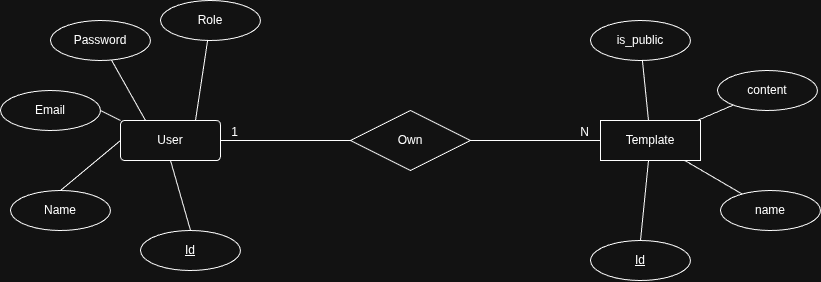

The diagram above was exported from draw.io. Its source (the exported page's mxGraphModel, read from the mxfile embedded in the PNG):
<mxGraphModel dx="870" dy="487" grid="1" gridSize="10" guides="1" tooltips="1" connect="1" arrows="1" fold="1" page="1" pageScale="1" pageWidth="827" pageHeight="1169" math="0" shadow="0">
  <root>
    <mxCell id="0" />
    <mxCell id="1" parent="0" />
    <mxCell id="tWGu5X-xv1jpr1_pDTM1-1" value="User" style="rounded=1;arcSize=10;whiteSpace=wrap;html=1;align=center;" parent="1" vertex="1">
      <mxGeometry x="130" y="340" width="100" height="40" as="geometry" />
    </mxCell>
    <mxCell id="tWGu5X-xv1jpr1_pDTM1-2" value="Own" style="shape=rhombus;perimeter=rhombusPerimeter;whiteSpace=wrap;html=1;align=center;" parent="1" vertex="1">
      <mxGeometry x="360" y="330" width="120" height="60" as="geometry" />
    </mxCell>
    <mxCell id="tWGu5X-xv1jpr1_pDTM1-3" value="Template" style="whiteSpace=wrap;html=1;align=center;" parent="1" vertex="1">
      <mxGeometry x="610" y="340" width="100" height="40" as="geometry" />
    </mxCell>
    <mxCell id="tWGu5X-xv1jpr1_pDTM1-7" value="" style="endArrow=none;html=1;rounded=0;entryX=1;entryY=0.5;entryDx=0;entryDy=0;exitX=0;exitY=0.5;exitDx=0;exitDy=0;" parent="1" source="tWGu5X-xv1jpr1_pDTM1-2" target="tWGu5X-xv1jpr1_pDTM1-1" edge="1">
      <mxGeometry relative="1" as="geometry">
        <mxPoint x="290" y="400" as="sourcePoint" />
        <mxPoint x="450" y="400" as="targetPoint" />
      </mxGeometry>
    </mxCell>
    <mxCell id="tWGu5X-xv1jpr1_pDTM1-8" value="1" style="resizable=0;html=1;whiteSpace=wrap;align=right;verticalAlign=bottom;" parent="tWGu5X-xv1jpr1_pDTM1-7" connectable="0" vertex="1">
      <mxGeometry x="1" relative="1" as="geometry">
        <mxPoint x="20" as="offset" />
      </mxGeometry>
    </mxCell>
    <mxCell id="tWGu5X-xv1jpr1_pDTM1-9" value="" style="endArrow=none;html=1;rounded=0;entryX=0;entryY=0.5;entryDx=0;entryDy=0;" parent="1" target="tWGu5X-xv1jpr1_pDTM1-3" edge="1">
      <mxGeometry relative="1" as="geometry">
        <mxPoint x="480" y="360" as="sourcePoint" />
        <mxPoint x="590" y="360" as="targetPoint" />
      </mxGeometry>
    </mxCell>
    <mxCell id="tWGu5X-xv1jpr1_pDTM1-10" value="N" style="resizable=0;html=1;whiteSpace=wrap;align=right;verticalAlign=bottom;" parent="tWGu5X-xv1jpr1_pDTM1-9" connectable="0" vertex="1">
      <mxGeometry x="1" relative="1" as="geometry">
        <mxPoint x="-10" as="offset" />
      </mxGeometry>
    </mxCell>
    <mxCell id="tWGu5X-xv1jpr1_pDTM1-12" value="Id" style="ellipse;whiteSpace=wrap;html=1;align=center;fontStyle=4;" parent="1" vertex="1">
      <mxGeometry x="150" y="450" width="100" height="40" as="geometry" />
    </mxCell>
    <mxCell id="tWGu5X-xv1jpr1_pDTM1-13" value="Id" style="ellipse;whiteSpace=wrap;html=1;align=center;fontStyle=4;" parent="1" vertex="1">
      <mxGeometry x="600" y="460" width="100" height="40" as="geometry" />
    </mxCell>
    <mxCell id="tWGu5X-xv1jpr1_pDTM1-14" value="Name" style="ellipse;whiteSpace=wrap;html=1;align=center;" parent="1" vertex="1">
      <mxGeometry x="20" y="410" width="100" height="40" as="geometry" />
    </mxCell>
    <mxCell id="tWGu5X-xv1jpr1_pDTM1-15" value="Role" style="ellipse;whiteSpace=wrap;html=1;align=center;" parent="1" vertex="1">
      <mxGeometry x="170" y="220" width="100" height="40" as="geometry" />
    </mxCell>
    <mxCell id="tWGu5X-xv1jpr1_pDTM1-16" value="Password" style="ellipse;whiteSpace=wrap;html=1;align=center;" parent="1" vertex="1">
      <mxGeometry x="60" y="240" width="100" height="40" as="geometry" />
    </mxCell>
    <mxCell id="tWGu5X-xv1jpr1_pDTM1-17" value="Email" style="ellipse;whiteSpace=wrap;html=1;align=center;" parent="1" vertex="1">
      <mxGeometry x="10" y="310" width="100" height="40" as="geometry" />
    </mxCell>
    <mxCell id="tWGu5X-xv1jpr1_pDTM1-24" value="" style="endArrow=none;html=1;rounded=0;exitX=0.5;exitY=0;exitDx=0;exitDy=0;entryX=0;entryY=0.5;entryDx=0;entryDy=0;" parent="1" edge="1">
      <mxGeometry relative="1" as="geometry">
        <mxPoint x="70" y="410" as="sourcePoint" />
        <mxPoint x="130" y="360" as="targetPoint" />
      </mxGeometry>
    </mxCell>
    <mxCell id="tWGu5X-xv1jpr1_pDTM1-25" value="" style="endArrow=none;html=1;rounded=0;exitX=0.5;exitY=0;exitDx=0;exitDy=0;entryX=0.5;entryY=1;entryDx=0;entryDy=0;" parent="1" source="tWGu5X-xv1jpr1_pDTM1-12" target="tWGu5X-xv1jpr1_pDTM1-1" edge="1">
      <mxGeometry relative="1" as="geometry">
        <mxPoint x="200" y="470" as="sourcePoint" />
        <mxPoint x="260" y="420" as="targetPoint" />
      </mxGeometry>
    </mxCell>
    <mxCell id="tWGu5X-xv1jpr1_pDTM1-26" value="" style="endArrow=none;html=1;rounded=0;exitX=0.5;exitY=0;exitDx=0;exitDy=0;entryX=0;entryY=0;entryDx=0;entryDy=0;" parent="1" target="tWGu5X-xv1jpr1_pDTM1-1" edge="1">
      <mxGeometry relative="1" as="geometry">
        <mxPoint x="110" y="330" as="sourcePoint" />
        <mxPoint x="170" y="280" as="targetPoint" />
      </mxGeometry>
    </mxCell>
    <mxCell id="tWGu5X-xv1jpr1_pDTM1-27" value="" style="endArrow=none;html=1;rounded=0;exitX=0.25;exitY=0;exitDx=0;exitDy=0;" parent="1" source="tWGu5X-xv1jpr1_pDTM1-1" target="tWGu5X-xv1jpr1_pDTM1-16" edge="1">
      <mxGeometry relative="1" as="geometry">
        <mxPoint x="170" y="350" as="sourcePoint" />
        <mxPoint x="230" y="300" as="targetPoint" />
      </mxGeometry>
    </mxCell>
    <mxCell id="tWGu5X-xv1jpr1_pDTM1-28" value="" style="endArrow=none;html=1;rounded=0;exitX=0.75;exitY=0;exitDx=0;exitDy=0;" parent="1" source="tWGu5X-xv1jpr1_pDTM1-1" target="tWGu5X-xv1jpr1_pDTM1-15" edge="1">
      <mxGeometry relative="1" as="geometry">
        <mxPoint x="210" y="340" as="sourcePoint" />
        <mxPoint x="270" y="290" as="targetPoint" />
      </mxGeometry>
    </mxCell>
    <mxCell id="tWGu5X-xv1jpr1_pDTM1-29" value="is_public" style="ellipse;whiteSpace=wrap;html=1;align=center;" parent="1" vertex="1">
      <mxGeometry x="600" y="240" width="100" height="40" as="geometry" />
    </mxCell>
    <mxCell id="tWGu5X-xv1jpr1_pDTM1-30" value="content" style="ellipse;whiteSpace=wrap;html=1;align=center;" parent="1" vertex="1">
      <mxGeometry x="727" y="290" width="100" height="40" as="geometry" />
    </mxCell>
    <mxCell id="tWGu5X-xv1jpr1_pDTM1-31" value="name" style="ellipse;whiteSpace=wrap;html=1;align=center;" parent="1" vertex="1">
      <mxGeometry x="730" y="410" width="100" height="40" as="geometry" />
    </mxCell>
    <mxCell id="tWGu5X-xv1jpr1_pDTM1-32" value="" style="endArrow=none;html=1;rounded=0;exitX=0.5;exitY=0;exitDx=0;exitDy=0;" parent="1" target="tWGu5X-xv1jpr1_pDTM1-3" edge="1">
      <mxGeometry relative="1" as="geometry">
        <mxPoint x="650" y="460" as="sourcePoint" />
        <mxPoint x="710" y="410" as="targetPoint" />
      </mxGeometry>
    </mxCell>
    <mxCell id="tWGu5X-xv1jpr1_pDTM1-33" value="" style="endArrow=none;html=1;rounded=0;" parent="1" source="tWGu5X-xv1jpr1_pDTM1-31" target="tWGu5X-xv1jpr1_pDTM1-3" edge="1">
      <mxGeometry relative="1" as="geometry">
        <mxPoint x="710" y="420" as="sourcePoint" />
        <mxPoint x="770" y="370" as="targetPoint" />
      </mxGeometry>
    </mxCell>
    <mxCell id="tWGu5X-xv1jpr1_pDTM1-34" value="" style="endArrow=none;html=1;rounded=0;" parent="1" source="tWGu5X-xv1jpr1_pDTM1-3" target="tWGu5X-xv1jpr1_pDTM1-30" edge="1">
      <mxGeometry relative="1" as="geometry">
        <mxPoint x="790" y="400" as="sourcePoint" />
        <mxPoint x="850" y="350" as="targetPoint" />
      </mxGeometry>
    </mxCell>
    <mxCell id="tWGu5X-xv1jpr1_pDTM1-35" value="" style="endArrow=none;html=1;rounded=0;" parent="1" source="tWGu5X-xv1jpr1_pDTM1-3" target="tWGu5X-xv1jpr1_pDTM1-29" edge="1">
      <mxGeometry relative="1" as="geometry">
        <mxPoint x="650" y="370" as="sourcePoint" />
        <mxPoint x="710" y="320" as="targetPoint" />
      </mxGeometry>
    </mxCell>
  </root>
</mxGraphModel>